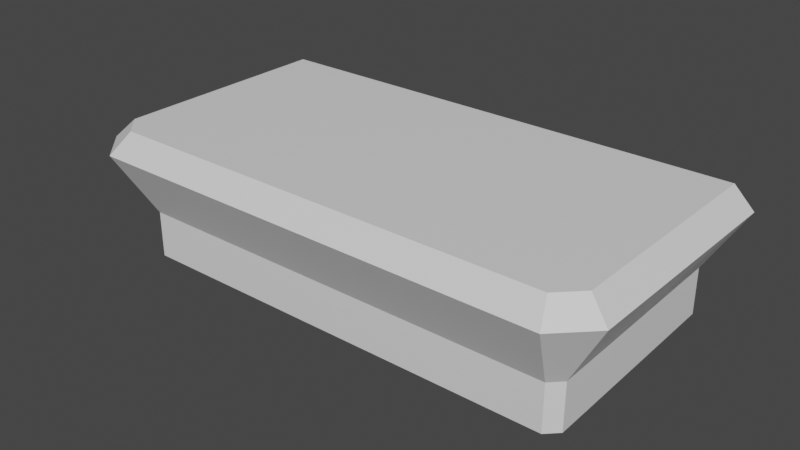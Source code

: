 # Source: counter.blend  (saved by Blender 3.6.14; exported with 4.5.12 LTS)
import bpy
from mathutils import Matrix  # noqa: F401  (used for matrix-valued properties, if any)

bpy.ops.wm.read_factory_settings(use_empty=True)
scene = bpy.context.scene
scene.name = 'Scene'

# ---- materials (node trees are filled in below, after node groups)
mat_material = bpy.data.materials.new('Material')
mat_material.alpha_threshold = 0.0
mat_material.use_transparent_shadow = False
mat_material.roughness = 0.5
mat_material.line_color = (0.0, 0.0, 0.0, 1.0)

# ---- material node trees
mat_material.use_nodes = True; mat_material.node_tree.nodes.clear()
_N = mat_material.node_tree.nodes; _L = mat_material.node_tree.links
n0 = _N.new('ShaderNodeOutputMaterial'); n0.name = 'Material Output'; n0.location = (300, 300)
n1 = _N.new('ShaderNodeBsdfPrincipled'); n1.name = 'Principled BSDF'; n1.location = (10, 300)
n1.distribution = 'GGX'
n1.subsurface_method = 'RANDOM_WALK_SKIN'
n1.inputs[3].default_value = 1.45
n1.inputs[27].default_value = (0.0, 0.0, 0.0, 1.0)
n1.inputs[28].default_value = 1.0
_L.new(n1.outputs[0], n0.inputs[0])
n0.is_active_output = True

# ---- world
world_world = bpy.data.worlds.new('World'); scene.world = world_world
world_world.use_nodes = True; world_world.node_tree.nodes.clear()
_N = world_world.node_tree.nodes; _L = world_world.node_tree.links
n0 = _N.new('ShaderNodeOutputWorld'); n0.name = 'World Output'; n0.location = (300, 300)
n1 = _N.new('ShaderNodeBackground'); n1.name = 'Background'; n1.location = (10, 300)
n1.inputs[0].default_value = (0.05088, 0.05088, 0.05088, 1.0)
_L.new(n1.outputs[0], n0.inputs[0])
n0.is_active_output = True
world_world.color = (0.05088, 0.05088, 0.05088)
world_world.use_sun_shadow = False
world_world.sun_shadow_jitter_overblur = 0.0

# ---- meshes
me_cube = bpy.data.meshes.new('Cube')
me_cube.from_pydata([(-0.8488, 1.0, 0.0), (0.8488, 1.0, 0.0), (-0.8174, 0.1397, 0.0), (-0.8603, 0.1826, 0.0), (0.8603, 0.1826, 0.0), (0.8174, 0.1397, 0.0), (0.925, 1.0, 0.5), (1.0, 1.0, 0.425), (-1.0, 1.0, 0.425), (-0.925, 1.0, 0.5), (0.8441, 0.075, 0.5), (0.8752, 0.0, 0.425), (0.925, 0.1559, 0.5), (1.0, 0.1248, 0.425), (-0.925, 0.1559, 0.5), (-1.0, 0.1248, 0.425), (-0.8441, 0.075, 0.5), (-0.8752, 0.0, 0.425), (0.8174, 0.1397, 0.175), (0.8603, 0.1826, 0.175), (-0.8603, 0.1826, 0.175), (-0.8174, 0.1397, 0.175), (0.8488, 1.0, 0.175), (-0.8488, 1.0, 0.175)], [], [(15, 8, 23, 20), (17, 15, 20, 21), (3, 20, 23, 0), (6, 9, 14, 16, 10, 12), (7, 13, 19, 22), (1, 22, 19, 4), (13, 11, 18, 19), (12, 10, 11, 13), (16, 14, 15, 17), (10, 16, 17, 11), (13, 7, 6, 12), (8, 15, 14, 9), (18, 5, 4, 19), (5, 18, 21, 2), (2, 21, 20, 3), (11, 17, 21, 18), (8, 9, 6, 7), (23, 8, 7, 22), (0, 1, 4, 5, 2, 3), (0, 23, 22, 1)])
_uv = me_cube.uv_layers.new(name='UVMap')
_uv.uv.foreach_set('vector', [0.5875, 0.0312, 0.5875, 0.25, 0.5875, 0.25, 0.5875, 0.0312, 0.5875, 0.0, 0.5875, 0.0312, 0.5875, 0.0312, 0.5875, 0.0, 0.375, 0.0312, 0.5875, 0.0312, 0.5875, 0.25, 0.375, 0.25, 0.6344, 0.5, 0.8656, 0.5, 0.8656, 0.711, 0.8555, 0.7313, 0.6445, 0.7312, 0.6344, 0.711, 0.5875, 0.5, 0.5875, 0.7188, 0.5875, 0.7188, 0.5875, 0.5, 0.375, 0.5, 0.5875, 0.5, 0.5875, 0.7188, 0.375, 0.7188, 0.5875, 0.7188, 0.5875, 0.7656, 0.5875, 0.7656, 0.5875, 0.7188, 0.625, 0.727, 0.625, 0.7574, 0.5875, 0.7656, 0.5875, 0.7188, 0.625, 0.005492, 0.625, 0.02571, 0.5875, 0.0312, 0.5875, 0.0, 0.625, 0.7695, 0.625, 0.9805, 0.5875, 0.9844, 0.5875, 0.7656, 0.5875, 0.7188, 0.5875, 0.5, 0.6344, 0.5, 0.6344, 0.711, 0.5875, 0.25, 0.5875, 0.0312, 0.625, 0.03896, 0.625, 0.25, 0.5875, 0.7656, 0.375, 0.7656, 0.375, 0.7188, 0.5875, 0.7188, 0.375, 0.7656, 0.5875, 0.7656, 0.5875, 0.9844, 0.375, 0.9844, 0.375, 0.0, 0.5875, 0.0, 0.5875, 0.0312, 0.375, 0.0312, 0.5875, 0.7656, 0.5875, 0.9844, 0.5875, 0.9844, 0.5875, 0.7656, 0.0, 0.0, 0.0, 0.0, 0.0, 0.0, 0.0, 0.0, 0.0, 0.0, 0.0, 0.0, 0.0, 0.0, 0.0, 0.0, 0.0, 0.0, 0.0, 0.0, 0.0, 0.0, 0.0, 0.0, 0.0, 0.0, 0.0, 0.0, 0.0, 0.0, 0.0, 0.0, 0.0, 0.0, 0.0, 0.0])
me_cube.materials.append(mat_material)
me_cube.use_mirror_vertex_groups = False
me_cube.update()

# ---- objects
ob_cube = bpy.data.objects.new('Cube', me_cube)

# ---- transforms, parenting, visibility, modifiers, constraints
ob_cube.location = (0.0, 0.0, 0.0)
ob_cube.lock_rotations_4d = False
ob_cube.empty_display_type = 'ARROWS'
ob_cube.lineart.crease_threshold = 0.0

# ---- collection membership
scene.collection.objects.link(ob_cube)

# ---- scene / render settings (as saved in the file)
scene.frame_start = 1; scene.frame_end = 250; scene.frame_set(1)
scene.render.engine = 'BLENDER_EEVEE_NEXT'
scene.cycles.sampling_pattern = 'TABULATED_SOBOL'
scene.view_settings.view_transform = 'Filmic'
bpy.context.view_layer.update()

# ---- added for rendering (the .blend has no active camera and no usable light): camera, sun
cam_auto = bpy.data.cameras.new('AutoCamera')
cam_auto.lens = 50.0
cam_auto.sensor_width = 36.0
cam_auto.clip_end = 1000.0
ob_auto_camera = bpy.data.objects.new('AutoCamera', cam_auto)
scene.collection.objects.link(ob_auto_camera)
ob_auto_camera.location = (2.11996, -2.04395, 1.94596)
ob_auto_camera.rotation_euler = (1.09748, -7.21219e-08, 0.694738)
scene.camera = ob_auto_camera
light_auto_sun = bpy.data.lights.new('AutoSun', 'SUN')
light_auto_sun.energy = 3.0
light_auto_sun.angle = 0.0523599
ob_auto_sun = bpy.data.objects.new('AutoSun', light_auto_sun)
scene.collection.objects.link(ob_auto_sun)
ob_auto_sun.rotation_euler = (0.872665, 0.174533, 0.523599)
bpy.context.view_layer.update()
